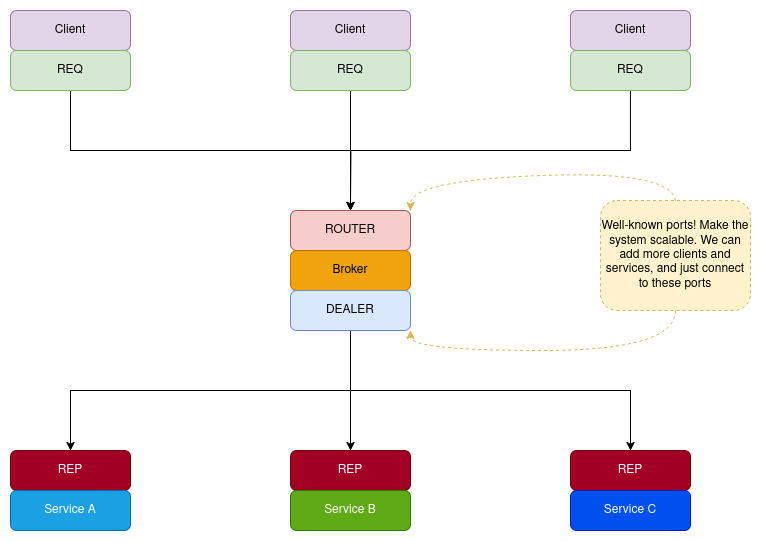

The diagram above was exported from draw.io. Its source (the exported page's mxGraphModel, read from the mxfile embedded in the PNG):
<mxGraphModel dx="1356" dy="763" grid="1" gridSize="10" guides="1" tooltips="1" connect="1" arrows="1" fold="1" page="1" pageScale="1" pageWidth="850" pageHeight="1100" math="0" shadow="0">
  <root>
    <mxCell id="0" />
    <mxCell id="1" parent="0" />
    <mxCell id="jL9ZvAzW_y-6mahEJxPu-1" value="Client" style="rounded=1;whiteSpace=wrap;html=1;fillColor=#e1d5e7;strokeColor=#9673a6;" vertex="1" parent="1">
      <mxGeometry x="80" y="200" width="120" height="40" as="geometry" />
    </mxCell>
    <mxCell id="jL9ZvAzW_y-6mahEJxPu-16" style="edgeStyle=orthogonalEdgeStyle;rounded=0;orthogonalLoop=1;jettySize=auto;html=1;exitX=0.5;exitY=1;exitDx=0;exitDy=0;entryX=0.5;entryY=0;entryDx=0;entryDy=0;" edge="1" parent="1" source="jL9ZvAzW_y-6mahEJxPu-2" target="jL9ZvAzW_y-6mahEJxPu-7">
      <mxGeometry relative="1" as="geometry" />
    </mxCell>
    <mxCell id="jL9ZvAzW_y-6mahEJxPu-2" value="REQ" style="rounded=1;whiteSpace=wrap;html=1;fillColor=#d5e8d4;strokeColor=#82b366;" vertex="1" parent="1">
      <mxGeometry x="80" y="240" width="120" height="40" as="geometry" />
    </mxCell>
    <mxCell id="jL9ZvAzW_y-6mahEJxPu-3" value="Client" style="rounded=1;whiteSpace=wrap;html=1;fillColor=#e1d5e7;strokeColor=#9673a6;" vertex="1" parent="1">
      <mxGeometry x="360" y="200" width="120" height="40" as="geometry" />
    </mxCell>
    <mxCell id="jL9ZvAzW_y-6mahEJxPu-17" style="edgeStyle=orthogonalEdgeStyle;rounded=0;orthogonalLoop=1;jettySize=auto;html=1;exitX=0.5;exitY=1;exitDx=0;exitDy=0;" edge="1" parent="1" source="jL9ZvAzW_y-6mahEJxPu-4">
      <mxGeometry relative="1" as="geometry">
        <mxPoint x="420" y="400" as="targetPoint" />
      </mxGeometry>
    </mxCell>
    <mxCell id="jL9ZvAzW_y-6mahEJxPu-4" value="REQ" style="rounded=1;whiteSpace=wrap;html=1;fillColor=#d5e8d4;strokeColor=#82b366;" vertex="1" parent="1">
      <mxGeometry x="360" y="240" width="120" height="40" as="geometry" />
    </mxCell>
    <mxCell id="jL9ZvAzW_y-6mahEJxPu-5" value="Client" style="rounded=1;whiteSpace=wrap;html=1;fillColor=#e1d5e7;strokeColor=#9673a6;" vertex="1" parent="1">
      <mxGeometry x="640" y="200" width="120" height="40" as="geometry" />
    </mxCell>
    <mxCell id="jL9ZvAzW_y-6mahEJxPu-18" style="edgeStyle=orthogonalEdgeStyle;rounded=0;orthogonalLoop=1;jettySize=auto;html=1;exitX=0.5;exitY=1;exitDx=0;exitDy=0;" edge="1" parent="1" source="jL9ZvAzW_y-6mahEJxPu-6">
      <mxGeometry relative="1" as="geometry">
        <mxPoint x="420" y="400" as="targetPoint" />
      </mxGeometry>
    </mxCell>
    <mxCell id="jL9ZvAzW_y-6mahEJxPu-6" value="REQ" style="rounded=1;whiteSpace=wrap;html=1;fillColor=#d5e8d4;strokeColor=#82b366;" vertex="1" parent="1">
      <mxGeometry x="640" y="240" width="120" height="40" as="geometry" />
    </mxCell>
    <mxCell id="jL9ZvAzW_y-6mahEJxPu-7" value="ROUTER" style="rounded=1;whiteSpace=wrap;html=1;fillColor=#f8cecc;strokeColor=#b85450;" vertex="1" parent="1">
      <mxGeometry x="360" y="400" width="120" height="40" as="geometry" />
    </mxCell>
    <mxCell id="jL9ZvAzW_y-6mahEJxPu-8" value="Broker" style="rounded=1;whiteSpace=wrap;html=1;fillColor=#f0a30a;fontColor=#000000;strokeColor=#BD7000;" vertex="1" parent="1">
      <mxGeometry x="360" y="440" width="120" height="40" as="geometry" />
    </mxCell>
    <mxCell id="jL9ZvAzW_y-6mahEJxPu-19" style="edgeStyle=orthogonalEdgeStyle;rounded=0;orthogonalLoop=1;jettySize=auto;html=1;exitX=0.5;exitY=1;exitDx=0;exitDy=0;entryX=0.5;entryY=0;entryDx=0;entryDy=0;" edge="1" parent="1" source="jL9ZvAzW_y-6mahEJxPu-9" target="jL9ZvAzW_y-6mahEJxPu-10">
      <mxGeometry relative="1" as="geometry" />
    </mxCell>
    <mxCell id="jL9ZvAzW_y-6mahEJxPu-20" style="edgeStyle=orthogonalEdgeStyle;rounded=0;orthogonalLoop=1;jettySize=auto;html=1;exitX=0.5;exitY=1;exitDx=0;exitDy=0;entryX=0.5;entryY=0;entryDx=0;entryDy=0;" edge="1" parent="1" source="jL9ZvAzW_y-6mahEJxPu-9" target="jL9ZvAzW_y-6mahEJxPu-12">
      <mxGeometry relative="1" as="geometry" />
    </mxCell>
    <mxCell id="jL9ZvAzW_y-6mahEJxPu-21" style="edgeStyle=orthogonalEdgeStyle;rounded=0;orthogonalLoop=1;jettySize=auto;html=1;exitX=0.5;exitY=1;exitDx=0;exitDy=0;entryX=0.5;entryY=0;entryDx=0;entryDy=0;" edge="1" parent="1" source="jL9ZvAzW_y-6mahEJxPu-9" target="jL9ZvAzW_y-6mahEJxPu-14">
      <mxGeometry relative="1" as="geometry" />
    </mxCell>
    <mxCell id="jL9ZvAzW_y-6mahEJxPu-9" value="DEALER" style="rounded=1;whiteSpace=wrap;html=1;fillColor=#dae8fc;strokeColor=#6c8ebf;" vertex="1" parent="1">
      <mxGeometry x="360" y="480" width="120" height="40" as="geometry" />
    </mxCell>
    <mxCell id="jL9ZvAzW_y-6mahEJxPu-10" value="REP" style="rounded=1;whiteSpace=wrap;html=1;fillColor=#a20025;fontColor=#ffffff;strokeColor=#6F0000;" vertex="1" parent="1">
      <mxGeometry x="80" y="640" width="120" height="40" as="geometry" />
    </mxCell>
    <mxCell id="jL9ZvAzW_y-6mahEJxPu-11" value="Service A" style="rounded=1;whiteSpace=wrap;html=1;fillColor=#1ba1e2;fontColor=#ffffff;strokeColor=#006EAF;" vertex="1" parent="1">
      <mxGeometry x="80" y="680" width="120" height="40" as="geometry" />
    </mxCell>
    <mxCell id="jL9ZvAzW_y-6mahEJxPu-12" value="REP" style="rounded=1;whiteSpace=wrap;html=1;fillColor=#a20025;fontColor=#ffffff;strokeColor=#6F0000;" vertex="1" parent="1">
      <mxGeometry x="360" y="640" width="120" height="40" as="geometry" />
    </mxCell>
    <mxCell id="jL9ZvAzW_y-6mahEJxPu-13" value="Service B" style="rounded=1;whiteSpace=wrap;html=1;fillColor=#60a917;fontColor=#ffffff;strokeColor=#2D7600;" vertex="1" parent="1">
      <mxGeometry x="360" y="680" width="120" height="40" as="geometry" />
    </mxCell>
    <mxCell id="jL9ZvAzW_y-6mahEJxPu-14" value="REP" style="rounded=1;whiteSpace=wrap;html=1;fillColor=#a20025;fontColor=#ffffff;strokeColor=#6F0000;" vertex="1" parent="1">
      <mxGeometry x="640" y="640" width="120" height="40" as="geometry" />
    </mxCell>
    <mxCell id="jL9ZvAzW_y-6mahEJxPu-15" value="Service C" style="rounded=1;whiteSpace=wrap;html=1;fillColor=#0050ef;fontColor=#ffffff;strokeColor=#001DBC;" vertex="1" parent="1">
      <mxGeometry x="640" y="680" width="120" height="40" as="geometry" />
    </mxCell>
    <mxCell id="jL9ZvAzW_y-6mahEJxPu-24" style="edgeStyle=orthogonalEdgeStyle;rounded=0;orthogonalLoop=1;jettySize=auto;html=1;exitX=0.5;exitY=1;exitDx=0;exitDy=0;entryX=1;entryY=1;entryDx=0;entryDy=0;curved=1;dashed=1;fillColor=#fff2cc;strokeColor=#d6b656;" edge="1" parent="1" source="jL9ZvAzW_y-6mahEJxPu-22" target="jL9ZvAzW_y-6mahEJxPu-9">
      <mxGeometry relative="1" as="geometry" />
    </mxCell>
    <mxCell id="jL9ZvAzW_y-6mahEJxPu-22" value="Well-known ports! Make the system scalable. We can add more clients and services, and just connect to these ports" style="rounded=1;whiteSpace=wrap;html=1;fillColor=#fff2cc;strokeColor=#d6b656;dashed=1;" vertex="1" parent="1">
      <mxGeometry x="670" y="390" width="150" height="110" as="geometry" />
    </mxCell>
    <mxCell id="jL9ZvAzW_y-6mahEJxPu-23" value="" style="endArrow=classic;html=1;rounded=0;entryX=1;entryY=0;entryDx=0;entryDy=0;exitX=0.5;exitY=0;exitDx=0;exitDy=0;curved=1;fillColor=#fff2cc;strokeColor=#d6b656;dashed=1;" edge="1" parent="1" source="jL9ZvAzW_y-6mahEJxPu-22" target="jL9ZvAzW_y-6mahEJxPu-7">
      <mxGeometry width="50" height="50" relative="1" as="geometry">
        <mxPoint x="400" y="480" as="sourcePoint" />
        <mxPoint x="450" y="430" as="targetPoint" />
        <Array as="points">
          <mxPoint x="740" y="360" />
          <mxPoint x="480" y="370" />
        </Array>
      </mxGeometry>
    </mxCell>
  </root>
</mxGraphModel>